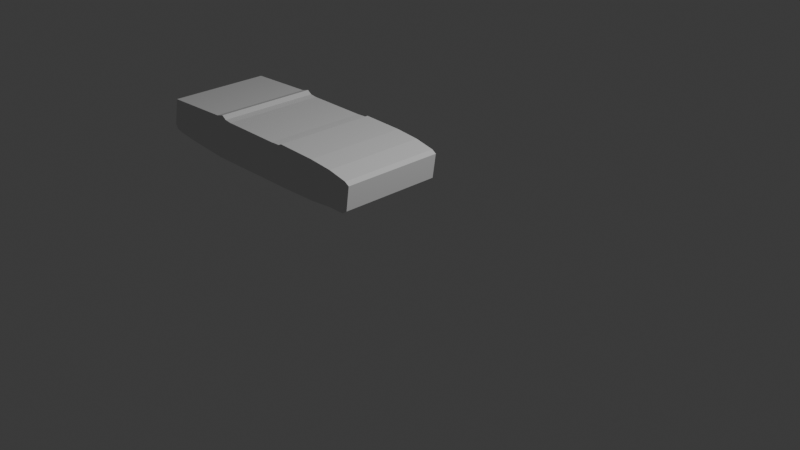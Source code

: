 # Source: Mustang1.blend  (saved by Blender 4.3.34; exported with 4.5.12 LTS)
import bpy
from mathutils import Matrix  # noqa: F401  (used for matrix-valued properties, if any)

bpy.ops.wm.read_factory_settings(use_empty=True)
scene = bpy.context.scene
scene.name = 'Scene'

# ---- collections
col_collection = bpy.data.collections.new('Collection'); scene.collection.children.link(col_collection)

# ---- world
world_world = bpy.data.worlds.new('World'); scene.world = world_world
world_world.use_nodes = True; world_world.node_tree.nodes.clear()
_N = world_world.node_tree.nodes; _L = world_world.node_tree.links
n0 = _N.new('ShaderNodeOutputWorld'); n0.name = 'World Output'; n0.location = (300, 300)
n1 = _N.new('ShaderNodeBackground'); n1.name = 'Background'; n1.location = (10, 300)
n1.inputs[0].default_value = (0.05088, 0.05088, 0.05088, 1.0)
_L.new(n1.outputs[0], n0.inputs[0])
n0.is_active_output = True
world_world.color = (0.05088, 0.05088, 0.05088)
world_world.sun_shadow_jitter_overblur = 0.0

# ---- cameras
cam_camera = bpy.data.cameras.new('Camera')
cam_camera.clip_end = 100.0
cam_camera.ortho_scale = 7.314

# ---- lights
light_light = bpy.data.lights.new('Light', 'POINT')
light_light.energy = 1000.0
light_light.shadow_soft_size = 0.1

# ---- meshes
me_cube_001 = bpy.data.meshes.new('Cube.001')
me_cube_001.from_pydata([(-6.703, 1.276, 0.6509), (-6.554, 1.276, 1.34), (-0.2615, 1.276, 0.5019), (-0.1721, 1.276, 1.114), (-6.703, 5.052e-08, 0.6509), (-6.554, 8.941e-08, 1.34), (-0.2615, 7.053e-08, 0.5019), (-0.1721, 1.197e-07, 1.114), (-1.39, 1.276, 0.3614), (-1.39, 1.276, 1.348), (-1.39, 8.941e-08, 1.348), (-2.433, 1.276, 0.3401), (-2.433, 1.276, 1.382), (-2.433, 8.941e-08, 1.382), (-4.615, 1.276, 0.3359), (-4.632, 1.276, 1.45), (-4.632, 8.941e-08, 1.45), (-2.768, 1.276, 1.329), (-2.768, 8.941e-08, 1.329), (-2.765, 1.276, 0.3401), (-2.519, 1.276, 1.339), (-2.519, 8.769e-08, 1.339), (-2.544, 1.276, 0.3401), (-4.321, 1.276, 0.3359), (-4.335, 1.276, 1.346), (-4.335, 8.941e-08, 1.346), (-4.516, 1.276, 0.3359), (-4.515, 1.276, 1.369), (-4.515, 9.57e-08, 1.369), (-4.824, 1.276, 0.3359), (-4.839, 1.276, 1.393), (-4.839, 9.57e-08, 1.393), (-6.466, 1.276, 0.4963), (-6.382, 1.276, 1.345), (-6.382, 9.004e-08, 1.345), (-6.635, 1.276, 0.548), (-6.477, 1.276, 1.342), (-6.477, 8.969e-08, 1.342), (-5.864, 1.276, 1.361), (-5.864, 9.194e-08, 1.361), (-5.903, 1.276, 0.4246), (-0.7813, 1.276, 1.291), (-0.7813, 1.025e-07, 1.291), (-0.8387, 1.276, 0.4146), (-0.2842, 1.276, 1.185), (-0.2842, 1.15e-07, 1.185), (-0.3856, 1.276, 0.4129)], [], [(4, 5, 1, 0), (46, 44, 3, 2), (36, 1, 5, 37), (2, 3, 7, 6), (41, 9, 10, 42), (11, 12, 9, 8), (22, 20, 12, 11), (9, 12, 13, 10), (29, 30, 15, 14), (27, 15, 16, 28), (20, 17, 18, 21), (23, 24, 17, 19), (12, 20, 21, 13), (19, 17, 20, 22), (26, 27, 24, 23), (17, 24, 25, 18), (14, 15, 27, 26), (24, 27, 28, 25), (40, 38, 30, 29), (15, 30, 31, 16), (35, 36, 33, 32), (38, 33, 34, 39), (0, 1, 36, 35), (33, 36, 37, 34), (30, 38, 39, 31), (32, 33, 38, 40), (44, 41, 42, 45), (8, 9, 41, 43), (3, 44, 45, 7), (43, 41, 44, 46)])
_uv = me_cube_001.uv_layers.new(name='UVMap')
_uv.uv.foreach_set('vector', [0.375, 0.125, 0.625, 0.125, 0.625, 0.25, 0.375, 0.25, 0.375, 0.4953, 0.625, 0.4953, 0.625, 0.5, 0.375, 0.5, 0.8716, 0.5, 0.875, 0.5, 0.875, 0.625, 0.8716, 0.625, 0.375, 0.5, 0.625, 0.5, 0.625, 0.625, 0.375, 0.625, 0.6478, 0.5, 0.6706, 0.5, 0.6706, 0.625, 0.6478, 0.625, 0.375, 0.4153, 0.625, 0.4153, 0.625, 0.4544, 0.375, 0.4544, 0.375, 0.4112, 0.625, 0.4112, 0.625, 0.4153, 0.375, 0.4153, 0.6706, 0.5, 0.7097, 0.5, 0.7097, 0.625, 0.6706, 0.625, 0.375, 0.3258, 0.625, 0.3258, 0.625, 0.3336, 0.375, 0.3336, 0.7877, 0.5, 0.7914, 0.5, 0.7914, 0.625, 0.7877, 0.625, 0.7138, 0.5, 0.7221, 0.5, 0.7221, 0.625, 0.7138, 0.625, 0.375, 0.3446, 0.625, 0.3446, 0.625, 0.4029, 0.375, 0.4029, 0.7097, 0.5, 0.7138, 0.5, 0.7138, 0.625, 0.7097, 0.625, 0.375, 0.4029, 0.625, 0.4029, 0.625, 0.4112, 0.375, 0.4112, 0.375, 0.3373, 0.625, 0.3373, 0.625, 0.3446, 0.375, 0.3446, 0.7221, 0.5, 0.7804, 0.5, 0.7804, 0.625, 0.7221, 0.625, 0.375, 0.3336, 0.625, 0.3336, 0.625, 0.3373, 0.375, 0.3373, 0.7804, 0.5, 0.7877, 0.5, 0.7877, 0.625, 0.7804, 0.625, 0.375, 0.2805, 0.625, 0.2805, 0.625, 0.3258, 0.375, 0.3258, 0.7914, 0.5, 0.7992, 0.5, 0.7992, 0.625, 0.7914, 0.625, 0.375, 0.2534, 0.625, 0.2534, 0.625, 0.2576, 0.375, 0.2576, 0.8445, 0.5, 0.8674, 0.5, 0.8674, 0.625, 0.8445, 0.625, 0.375, 0.25, 0.625, 0.25, 0.625, 0.2534, 0.375, 0.2534, 0.8674, 0.5, 0.8716, 0.5, 0.8716, 0.625, 0.8674, 0.625, 0.7992, 0.5, 0.8445, 0.5, 0.8445, 0.625, 0.7992, 0.625, 0.375, 0.2576, 0.625, 0.2576, 0.625, 0.2805, 0.375, 0.2805, 0.6297, 0.5, 0.6478, 0.5, 0.6478, 0.625, 0.6297, 0.625, 0.375, 0.4544, 0.625, 0.4544, 0.625, 0.4772, 0.375, 0.4772, 0.625, 0.5, 0.6297, 0.5, 0.6297, 0.625, 0.625, 0.625, 0.375, 0.4772, 0.625, 0.4772, 0.625, 0.4953, 0.375, 0.4953])
me_cube_001.update()

# ---- objects
ob_light = bpy.data.objects.new('Light', light_light)
ob_camera = bpy.data.objects.new('Camera', cam_camera)
ob_empty = bpy.data.objects.new('Empty', None)
ob_empty_001 = bpy.data.objects.new('Empty.001', None)
ob_empty_002 = bpy.data.objects.new('Empty.002', None)
ob_cube = bpy.data.objects.new('Cube', me_cube_001)

# ---- transforms, parenting, visibility, modifiers, constraints
ob_light.location = (4.076, 1.005, 5.904)
ob_light.rotation_euler = (0.6503, 0.05522, 1.866)
ob_light.lock_rotations_4d = False
ob_light.empty_display_type = 'ARROWS'
ob_light.color = (0.0, 0.0, 0.0, 0.0)
ob_light.lineart.crease_threshold = 0.0
ob_camera.location = (7.359, -6.926, 4.958)
ob_camera.rotation_euler = (1.109, 0.0, 0.8149)
ob_camera.lock_rotations_4d = False
ob_camera.empty_display_type = 'ARROWS'
ob_camera.color = (0.0, 0.0, 0.0, 0.0)
ob_camera.display_type = 'WIRE'
ob_camera.lineart.crease_threshold = 0.0
ob_empty.location = (-0.7669, 0.6849, 0.0)
ob_empty.empty_display_type = 'IMAGE'
ob_empty.empty_display_size = 5.0
ob_empty.use_empty_image_alpha = True
ob_empty.color = (1.0, 1.0, 1.0, 0.5)
ob_empty_001.location = (-0.7751, 5.96e-08, -0.4754)
ob_empty_001.rotation_euler = (1.571, -0.0, 0.0)
ob_empty_001.empty_display_type = 'IMAGE'
ob_empty_001.empty_display_size = 5.0
ob_empty_001.use_empty_image_alpha = True
ob_empty_001.color = (1.0, 1.0, 1.0, 0.5)
ob_empty_002.location = (0.06522, -1.623, -0.4725)
ob_empty_002.rotation_euler = (1.571, -0.0, 1.571)
ob_empty_002.empty_display_type = 'IMAGE'
ob_empty_002.empty_display_size = 5.0
ob_empty_002.use_empty_image_alpha = True
ob_empty_002.color = (1.0, 1.0, 1.0, 0.5)
ob_cube.location = (0.0, 0.0, 0.0)
ob_cube.scale = (0.4647, 0.4647, 0.4647)
_m = ob_cube.modifiers.new('Mirror', 'MIRROR')
_m.use_axis = (False, True, False)

# ---- collection membership
col_collection.objects.link(ob_light)
col_collection.objects.link(ob_camera)
col_collection.objects.link(ob_empty)
col_collection.objects.link(ob_empty_001)
col_collection.objects.link(ob_empty_002)
col_collection.objects.link(ob_cube)

# ---- scene / render settings (as saved in the file)
scene.camera = ob_camera
scene.frame_start = 1; scene.frame_end = 250; scene.frame_set(1)
scene.render.engine = 'BLENDER_EEVEE_NEXT'
bpy.context.view_layer.update()
